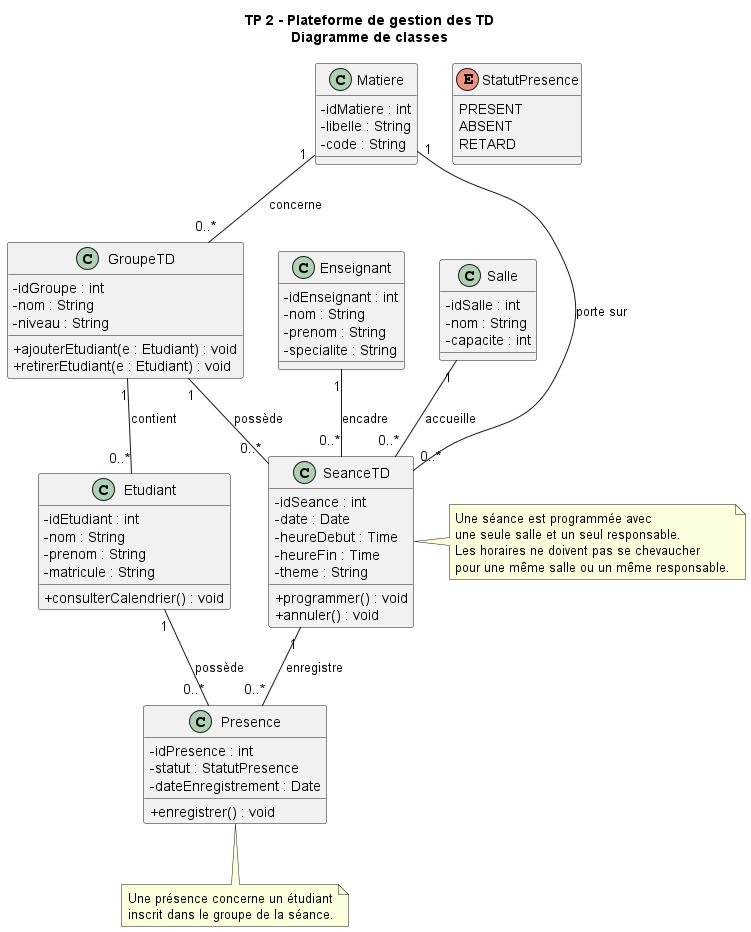

The diagram above was rendered by PlantUML. Its source (embedded in the PNG):
@startuml
title TP 2 - Plateforme de gestion des TD\nDiagramme de classes
skinparam classAttributeIconSize 0
skinparam shadowing false

class Etudiant {
  -idEtudiant : int
  -nom : String
  -prenom : String
  -matricule : String
  +consulterCalendrier() : void
}

class Matiere {
  -idMatiere : int
  -libelle : String
  -code : String
}

class GroupeTD {
  -idGroupe : int
  -nom : String
  -niveau : String
  +ajouterEtudiant(e : Etudiant) : void
  +retirerEtudiant(e : Etudiant) : void
}

class SeanceTD {
  -idSeance : int
  -date : Date
  -heureDebut : Time
  -heureFin : Time
  -theme : String
  +programmer() : void
  +annuler() : void
}

class Enseignant {
  -idEnseignant : int
  -nom : String
  -prenom : String
  -specialite : String
}

class Salle {
  -idSalle : int
  -nom : String
  -capacite : int
}

class Presence {
  -idPresence : int
  -statut : StatutPresence
  -dateEnregistrement : Date
  +enregistrer() : void
}

enum StatutPresence {
  PRESENT
  ABSENT
  RETARD
}

Matiere "1" -- "0..*" GroupeTD : concerne
GroupeTD "1" -- "0..*" Etudiant : contient
GroupeTD "1" -- "0..*" SeanceTD : possède
Matiere "1" -- "0..*" SeanceTD : porte sur
Enseignant "1" -- "0..*" SeanceTD : encadre
Salle "1" -- "0..*" SeanceTD : accueille
SeanceTD "1" -- "0..*" Presence : enregistre
Etudiant "1" -- "0..*" Presence : possède

note right of SeanceTD
  Une séance est programmée avec
  une seule salle et un seul responsable.
  Les horaires ne doivent pas se chevaucher
  pour une même salle ou un même responsable.
end note

note bottom of Presence
  Une présence concerne un étudiant
  inscrit dans le groupe de la séance.
end note
@enduml